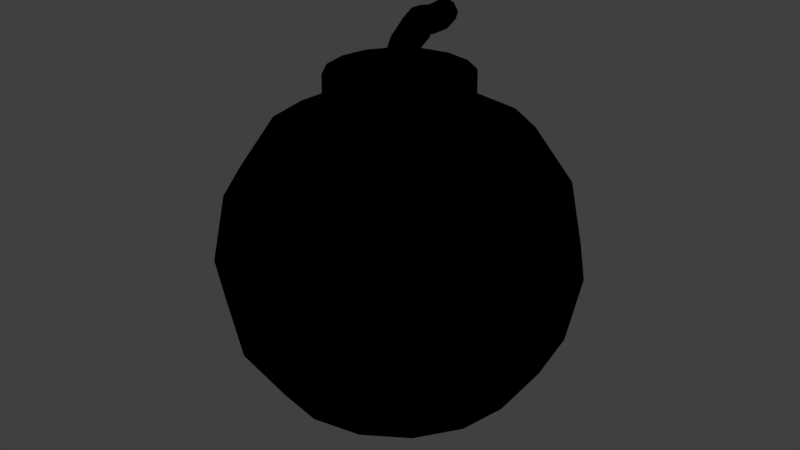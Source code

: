 # Source: bomb2.blend  (saved by Blender 2.78.0; exported with 4.5.12 LTS)
import bpy
from mathutils import Matrix  # noqa: F401  (used for matrix-valued properties, if any)

bpy.ops.wm.read_factory_settings(use_empty=True)
scene = bpy.context.scene
scene.name = 'Scene'

# ---- collections
col_collection_1 = bpy.data.collections.new('Collection 1'); scene.collection.children.link(col_collection_1)

# ---- materials (node trees are filled in below, after node groups)
mat_body = bpy.data.materials.new('Body')
mat_body.alpha_threshold = 0.0
mat_body.use_transparent_shadow = False
mat_body.diffuse_color = (0.03106, 0.03106, 0.03106, 1.0)
mat_body.roughness = 0.5
mat_body.specular_intensity = 0.0
mat_metal = bpy.data.materials.new('Metal')
mat_metal.alpha_threshold = 0.0
mat_metal.use_transparent_shadow = False
mat_metal.diffuse_color = (0.3757, 0.3757, 0.3757, 1.0)
mat_metal.roughness = 0.5
mat_metal.specular_intensity = 0.0
mat_fuse = bpy.data.materials.new('Fuse')
mat_fuse.alpha_threshold = 0.0
mat_fuse.use_transparent_shadow = False
mat_fuse.diffuse_color = (0.8, 0.31, 0.0, 1.0)
mat_fuse.roughness = 0.5
mat_fuse.specular_intensity = 0.0
mat_outline = bpy.data.materials.new('Outline')
mat_outline.alpha_threshold = 0.0
mat_outline.use_transparent_shadow = False
mat_outline.diffuse_color = (0.0, 0.0, 0.0, 1.0)
mat_outline.roughness = 0.5
mat_outline.specular_intensity = 0.0

# ---- material node trees
mat_outline.use_nodes = True; mat_outline.node_tree.nodes.clear()
_N = mat_outline.node_tree.nodes; _L = mat_outline.node_tree.links
n0 = _N.new('NodeUndefined'); n0.name = 'Material'; n0.location = (10, 300)
n0.inputs[0].default_value = (0.0, 0.0, 0.0, 1.0)
n0.inputs[1].default_value = (1.0, 1.0, 1.0, 1.0)
n0.inputs[2].default_value = 1.0
n0.inputs[3].default_value = (0.0, 0.0, 0.0)
n1 = _N.new('NodeUndefined'); n1.name = 'Output'; n1.location = (413, 317)
n2 = _N.new('NodeUndefined'); n2.name = 'Geometry'; n2.location = (201, 113)
_L.new(n0.outputs[0], n1.inputs[0])
_L.new(n2.outputs[8], n1.inputs[1])

# ---- world
world_world = bpy.data.worlds.new('World'); scene.world = world_world
world_world.color = (0.05088, 0.05088, 0.05088)
world_world.use_sun_shadow = False
world_world.sun_shadow_jitter_overblur = 0.0
world_world.cycles.sampling_method = 'MANUAL'

# ---- meshes
me_sphere = bpy.data.meshes.new('Sphere')
me_sphere.from_pydata([(0.0, 0.3827, 0.873), (0.0, 0.7071, 0.7071), (0.0, 0.9239, 0.3827), (0.0, 1.0, -4.371e-08), (0.0, 0.9239, -0.3827), (0.0, 0.7071, -0.7071), (0.1464, 0.3536, 0.873), (0.2706, 0.6533, 0.7071), (0.3536, 0.8536, 0.3827), (0.3827, 0.9239, -4.371e-08), (0.3536, 0.8536, -0.3827), (0.2706, 0.6533, -0.7071), (0.1464, 0.3536, -0.9239), (0.2706, 0.2706, 0.873), (0.5, 0.5, 0.7071), (0.6533, 0.6533, 0.3827), (0.7071, 0.7071, -4.371e-08), (0.6533, 0.6533, -0.3827), (0.5, 0.5, -0.7071), (0.2706, 0.2706, -0.9239), (0.3536, 0.1464, 0.873), (0.6533, 0.2706, 0.7071), (0.8536, 0.3536, 0.3827), (0.9239, 0.3827, -4.371e-08), (0.8536, 0.3536, -0.3827), (0.6533, 0.2706, -0.7071), (0.3536, 0.1464, -0.9239), (0.3827, 1.307e-07, 0.873), (0.7071, 7.11e-08, 0.7071), (0.9239, 1.149e-08, 0.3827), (1.0, 1.149e-08, -4.371e-08), (0.9239, 1.149e-08, -0.3827), (0.7071, 7.11e-08, -0.7071), (0.3827, 5.62e-08, -0.9239), (0.3536, -0.1464, 0.873), (0.6533, -0.2706, 0.7071), (0.8536, -0.3536, 0.3827), (0.9239, -0.3827, -4.371e-08), (0.8536, -0.3536, -0.3827), (0.6533, -0.2706, -0.7071), (0.3536, -0.1464, -0.9239), (0.2706, -0.2706, 0.873), (0.5, -0.5, 0.7071), (0.6533, -0.6533, 0.3827), (0.7071, -0.7071, -4.371e-08), (0.6533, -0.6533, -0.3827), (0.5, -0.5, -0.7071), (0.2706, -0.2706, -0.9239), (0.1464, -0.3536, 0.873), (0.2706, -0.6533, 0.7071), (0.3536, -0.8536, 0.3827), (0.3827, -0.9239, -4.371e-08), (0.3536, -0.8536, -0.3827), (0.2706, -0.6533, -0.7071), (0.1464, -0.3536, -0.9239), (-7.268e-08, -0.3827, 0.873), (-2.664e-07, -0.7071, 0.7071), (-2.962e-07, -0.9239, 0.3827), (-3.26e-07, -1.0, -4.371e-08), (-2.962e-07, -0.9239, -0.3827), (-2.664e-07, -0.7071, -0.7071), (-1.621e-07, -0.3827, -0.9239), (-0.1464, -0.3536, 0.873), (-0.2706, -0.6533, 0.7071), (-0.3536, -0.8536, 0.3827), (-0.3827, -0.9239, -4.371e-08), (-0.3536, -0.8536, -0.3827), (-0.2706, -0.6533, -0.7071), (-0.1464, -0.3536, -0.9239), (-0.2706, -0.2706, 0.873), (-0.5, -0.5, 0.7071), (-0.6533, -0.6533, 0.3827), (-0.7071, -0.7071, -4.371e-08), (-0.6533, -0.6533, -0.3827), (-0.5, -0.5, -0.7071), (-0.2706, -0.2706, -0.9239), (0.0, 1.51e-07, -1.0), (-0.3536, -0.1464, 0.873), (-0.6533, -0.2706, 0.7071), (-0.8536, -0.3536, 0.3827), (-0.9239, -0.3827, -4.371e-08), (-0.8536, -0.3536, -0.3827), (-0.6533, -0.2706, -0.7071), (-0.3536, -0.1464, -0.9239), (-0.3827, 2.499e-07, 0.873), (-0.7071, 4.883e-07, 0.7071), (-0.9239, 5.181e-07, 0.3827), (-1.0, 6.075e-07, -4.371e-08), (-0.9239, 5.181e-07, -0.3827), (-0.7071, 4.883e-07, -0.7071), (-0.3827, 3.393e-07, -0.9239), (-0.3536, 0.1464, 0.873), (-0.6533, 0.2706, 0.7071), (-0.8536, 0.3536, 0.3827), (-0.9239, 0.3827, -4.371e-08), (-0.8536, 0.3536, -0.3827), (-0.6533, 0.2706, -0.7071), (-0.3536, 0.1464, -0.9239), (-0.2706, 0.2706, 0.873), (-0.5, 0.5, 0.7071), (-0.6533, 0.6533, 0.3827), (-0.7071, 0.7071, -4.371e-08), (-0.6533, 0.6533, -0.3827), (-0.5, 0.5, -0.7071), (-0.2706, 0.2706, -0.9239), (-0.1464, 0.3536, 0.873), (-0.2706, 0.6533, 0.7071), (-0.3536, 0.8536, 0.3827), (-0.3827, 0.9239, -4.371e-08), (-0.3536, 0.8536, -0.3827), (-0.2706, 0.6533, -0.7071), (-0.1464, 0.3536, -0.9239), (2.104e-07, 0.3827, -0.9239), (0.1464, 0.3536, 1.043), (-6.213e-09, 0.3827, 1.043), (0.2706, 0.2706, 1.043), (0.3536, 0.1464, 1.043), (0.3827, 1.272e-07, 1.043), (0.3536, -0.1464, 1.043), (0.2706, -0.2706, 1.043), (0.1464, -0.3536, 1.043), (-7.89e-08, -0.3827, 1.043), (-0.1464, -0.3536, 1.043), (-0.2706, -0.2706, 1.043), (-0.3536, -0.1464, 1.043), (-0.3827, 2.464e-07, 1.043), (-0.3536, 0.1464, 1.043), (-0.2706, 0.2706, 1.043), (-0.1464, 0.3536, 1.043), (0.003836, 0.05114, 1.039), (0.009685, 0.05128, 1.152), (0.04381, 0.03459, 1.039), (0.05038, 0.03659, 1.152), (0.06037, -0.005386, 1.039), (0.06877, -0.002571, 1.152), (0.04381, -0.04536, 1.039), (0.05409, -0.04327, 1.152), (0.003836, -0.06192, 1.039), (0.01492, -0.06166, 1.152), (-0.03614, -0.04536, 1.039), (-0.02577, -0.04697, 1.152), (-0.0527, -0.005386, 1.039), (-0.04417, -0.007809, 1.152), (-0.03614, 0.03459, 1.039), (-0.02948, 0.03289, 1.152), (0.05748, 0.06568, 1.208), (0.01612, 0.07688, 1.202), (0.07782, 0.03032, 1.222), (0.06523, -0.008477, 1.237), (0.02708, -0.02799, 1.243), (-0.01428, -0.01679, 1.237), (-0.03463, 0.01857, 1.222), (-0.02203, 0.05737, 1.208), (0.06658, 0.1215, 1.247), (0.02557, 0.1218, 1.233), (0.0875, 0.1035, 1.28), (0.07607, 0.07832, 1.314), (0.039, 0.06079, 1.327), (-0.002007, 0.06114, 1.314), (-0.02293, 0.07917, 1.28), (-0.0115, 0.1043, 1.247), (0.03534, 0.1722, 1.259), (-0.0009944, 0.1692, 1.244), (0.05035, 0.1739, 1.296), (0.03525, 0.1733, 1.332), (-0.001117, 0.1707, 1.347), (-0.03745, 0.1677, 1.332), (-0.05246, 0.166, 1.296), (-0.03736, 0.1666, 1.259), (0.01879, 0.2388, 1.238), (-0.01822, 0.2395, 1.223), (0.03437, 0.2422, 1.275), (0.01939, 0.2476, 1.312), (-0.01738, 0.252, 1.327), (-0.05439, 0.2526, 1.312), (-0.06997, 0.2492, 1.275), (-0.05499, 0.2438, 1.238), (0.02637, 0.3302, 1.243), (-0.009093, 0.3301, 1.229), (0.04118, 0.3274, 1.279), (0.02665, 0.3235, 1.314), (-0.008702, 0.3206, 1.328), (-0.04417, 0.3206, 1.314), (-0.05897, 0.3233, 1.279), (-0.04445, 0.3273, 1.243), (0.02038, 0.3991, 1.263), (-0.01202, 0.4009, 1.25), (0.03406, 0.3922, 1.294), (0.021, 0.3841, 1.326), (-0.01114, 0.3797, 1.339), (-0.04355, 0.3814, 1.326), (-0.05723, 0.3884, 1.294), (-0.04417, 0.3965, 1.263)], [], [(112, 5, 11, 12), (4, 3, 9, 10), (2, 1, 7, 8), (20, 13, 115, 116), (76, 112, 12), (5, 4, 10, 11), (3, 2, 8, 9), (1, 0, 6, 7), (8, 7, 14, 15), (84, 77, 124, 125), (76, 12, 19), (11, 10, 17, 18), (9, 8, 15, 16), (7, 6, 13, 14), (12, 11, 18, 19), (10, 9, 16, 17), (76, 19, 26), (18, 17, 24, 25), (16, 15, 22, 23), (14, 13, 20, 21), (19, 18, 25, 26), (17, 16, 23, 24), (15, 14, 21, 22), (48, 41, 119, 120), (21, 20, 27, 28), (26, 25, 32, 33), (24, 23, 30, 31), (22, 21, 28, 29), (77, 69, 123, 124), (76, 26, 33), (25, 24, 31, 32), (23, 22, 29, 30), (33, 32, 39, 40), (31, 30, 37, 38), (29, 28, 35, 36), (55, 48, 120, 121), (76, 33, 40), (32, 31, 38, 39), (30, 29, 36, 37), (28, 27, 34, 35), (13, 6, 113, 115), (76, 40, 47), (39, 38, 45, 46), (37, 36, 43, 44), (35, 34, 41, 42), (40, 39, 46, 47), (38, 37, 44, 45), (36, 35, 42, 43), (46, 45, 52, 53), (44, 43, 50, 51), (42, 41, 48, 49), (47, 46, 53, 54), (45, 44, 51, 52), (43, 42, 49, 50), (105, 98, 127, 128), (76, 47, 54), (54, 53, 60, 61), (52, 51, 58, 59), (50, 49, 56, 57), (34, 27, 117, 118), (76, 54, 61), (53, 52, 59, 60), (51, 50, 57, 58), (49, 48, 55, 56), (59, 58, 65, 66), (57, 56, 63, 64), (0, 105, 128, 114), (76, 61, 68), (60, 59, 66, 67), (58, 57, 64, 65), (56, 55, 62, 63), (61, 60, 67, 68), (76, 68, 75), (67, 66, 73, 74), (65, 64, 71, 72), (63, 62, 69, 70), (68, 67, 74, 75), (66, 65, 72, 73), (64, 63, 70, 71), (41, 34, 118, 119), (72, 71, 79, 80), (70, 69, 77, 78), (75, 74, 82, 83), (73, 72, 80, 81), (71, 70, 78, 79), (98, 91, 126, 127), (76, 75, 83), (74, 73, 81, 82), (83, 82, 89, 90), (81, 80, 87, 88), (79, 78, 85, 86), (69, 62, 122, 123), (76, 83, 90), (82, 81, 88, 89), (80, 79, 86, 87), (78, 77, 84, 85), (86, 85, 92, 93), (6, 0, 114, 113), (76, 90, 97), (89, 88, 95, 96), (87, 86, 93, 94), (85, 84, 91, 92), (90, 89, 96, 97), (88, 87, 94, 95), (76, 97, 104), (96, 95, 102, 103), (94, 93, 100, 101), (92, 91, 98, 99), (97, 96, 103, 104), (95, 94, 101, 102), (93, 92, 99, 100), (62, 55, 121, 122), (99, 98, 105, 106), (104, 103, 110, 111), (102, 101, 108, 109), (100, 99, 106, 107), (91, 84, 125, 126), (76, 104, 111), (103, 102, 109, 110), (101, 100, 107, 108), (111, 110, 5, 112), (109, 108, 3, 4), (107, 106, 1, 2), (27, 20, 116, 117), (76, 111, 112), (110, 109, 4, 5), (108, 107, 2, 3), (106, 105, 0, 1), (113, 114, 128, 127, 126, 125, 124, 123, 122, 121, 120, 119, 118, 117, 116, 115), (129, 130, 132, 131), (131, 132, 134, 133), (133, 134, 136, 135), (135, 136, 138, 137), (137, 138, 140, 139), (139, 140, 142, 141), (138, 136, 148, 149), (141, 142, 144, 143), (143, 144, 130, 129), (145, 146, 154, 153), (144, 142, 151, 152), (134, 132, 145, 147), (140, 138, 149, 150), (130, 144, 152, 146), (132, 130, 146, 145), (136, 134, 147, 148), (142, 140, 150, 151), (160, 159, 167, 168), (146, 152, 160, 154), (151, 150, 158, 159), (149, 148, 156, 157), (147, 145, 153, 155), (152, 151, 159, 160), (150, 149, 157, 158), (148, 147, 155, 156), (163, 161, 169, 171), (158, 157, 165, 166), (156, 155, 163, 164), (153, 154, 162, 161), (154, 160, 168, 162), (159, 158, 166, 167), (157, 156, 164, 165), (155, 153, 161, 163), (170, 176, 184, 178), (168, 167, 175, 176), (166, 165, 173, 174), (164, 163, 171, 172), (161, 162, 170, 169), (162, 168, 176, 170), (167, 166, 174, 175), (165, 164, 172, 173), (180, 179, 187, 188), (175, 174, 182, 183), (173, 172, 180, 181), (171, 169, 177, 179), (176, 175, 183, 184), (174, 173, 181, 182), (172, 171, 179, 180), (169, 170, 178, 177), (185, 186, 192, 191, 190, 189, 188, 187), (177, 178, 186, 185), (178, 184, 192, 186), (183, 182, 190, 191), (181, 180, 188, 189), (179, 177, 185, 187), (184, 183, 191, 192), (182, 181, 189, 190)])
me_sphere.polygons.foreach_set('material_index', [0, 0, 0, 1, 0, 0, 0, 0, 0, 1, 0, 0, 0, 0, 0, 0, 0, 0, 0, 0, 0, 0, 0, 1, 0, 0, 0, 0, 1, 0, 0, 0, 0, 0, 0, 1, 0, 0, 0, 0, 1, 0, 0, 0, 0, 0, 0, 0, 0, 0, 0, 0, 0, 0, 1, 0, 0, 0, 0, 1, 0, 0, 0, 0, 0, 0, 1, 0, 0, 0, 0, 0, 0, 0, 0, 0, 0, 0, 0, 1, 0, 0, 0, 0, 0, 1, 0, 0, 0, 0, 0, 1, 0, 0, 0, 0, 0, 1, 0, 0, 0, 0, 0, 0, 0, 0, 0, 0, 0, 0, 0, 1, 0, 0, 0, 0, 1, 0, 0, 0, 0, 0, 0, 1, 0, 0, 0, 0, 1, 2, 2, 2, 2, 2, 2, 2, 2, 2, 2, 2, 2, 2, 2, 2, 2, 2, 2, 2, 2, 2, 2, 2, 2, 2, 2, 2, 2, 2, 2, 2, 2, 2, 2, 2, 2, 2, 2, 2, 2, 2, 2, 2, 2, 2, 2, 2, 2, 2, 2, 2, 2, 2, 2, 2, 2, 2])
me_sphere.materials.append(mat_body)
me_sphere.materials.append(mat_metal)
me_sphere.materials.append(mat_fuse)
me_sphere.materials.append(mat_outline)
me_sphere.use_remesh_preserve_volume = False
me_sphere.use_remesh_preserve_attributes = False
me_sphere.use_mirror_vertex_groups = False
me_sphere.update()

# ---- objects
ob_sphere = bpy.data.objects.new('Sphere', me_sphere)

# ---- transforms, parenting, visibility, modifiers, constraints
ob_sphere.location = (0.0, 0.0, 0.0)
ob_sphere.lineart.crease_threshold = 0.0
_m = ob_sphere.modifiers.new('Solidify', 'SOLIDIFY')
_m.thickness = 0.03
_m.offset = 1.0
_m.material_offset = 3
_m.use_flip_normals = True
_m.nonmanifold_thickness_mode = 'FIXED'
_m.nonmanifold_merge_threshold = 0.0003

# ---- collection membership
col_collection_1.objects.link(ob_sphere)

# ---- scene / render settings (as saved in the file)
scene.frame_start = 1; scene.frame_end = 250; scene.frame_set(1)
scene.render.engine = 'BLENDER_EEVEE_NEXT'
scene.render.resolution_percentage = 50
scene.render.dither_intensity = 0.0
scene.cycles.use_denoising = False
scene.cycles.samples = 128
scene.cycles.sampling_pattern = 'TABULATED_SOBOL'
scene.cycles.light_sampling_threshold = 0.0
scene.cycles.use_adaptive_sampling = False
scene.cycles.use_light_tree = False
scene.cycles.blur_glossy = 0.0
scene.cycles.sample_clamp_indirect = 0.0
scene.view_settings.view_transform = 'Standard'
bpy.context.view_layer.update()

# ---- added for rendering (the .blend has no active camera and no usable light): camera, sun
cam_auto = bpy.data.cameras.new('AutoCamera')
cam_auto.lens = 50.0
cam_auto.sensor_width = 36.0
cam_auto.clip_end = 1000.0
ob_auto_camera = bpy.data.objects.new('AutoCamera', cam_auto)
scene.collection.objects.link(ob_auto_camera)
ob_auto_camera.location = (3.49647, -4.19577, 2.97072)
ob_auto_camera.rotation_euler = (1.09748, -7.21219e-08, 0.694738)
scene.camera = ob_auto_camera
light_auto_sun = bpy.data.lights.new('AutoSun', 'SUN')
light_auto_sun.energy = 3.0
light_auto_sun.angle = 0.0523599
ob_auto_sun = bpy.data.objects.new('AutoSun', light_auto_sun)
scene.collection.objects.link(ob_auto_sun)
ob_auto_sun.rotation_euler = (0.872665, 0.174533, 0.523599)
bpy.context.view_layer.update()
